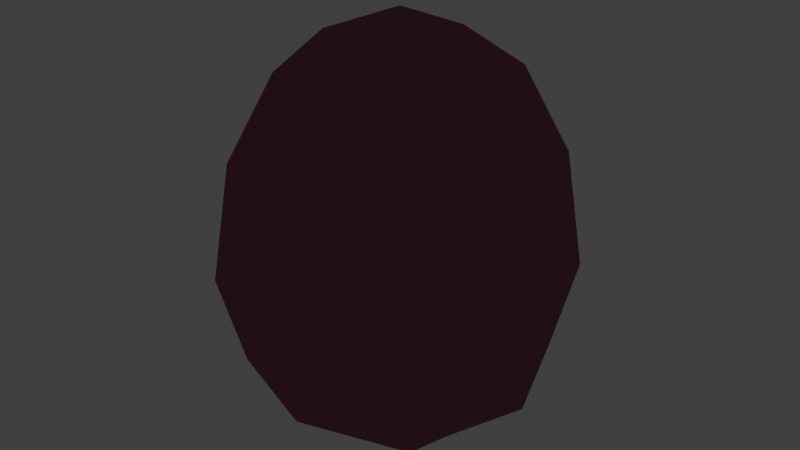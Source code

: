 # Source: Egg.blend  (saved by Blender 4.0.36; exported with 4.5.12 LTS)
import bpy
from mathutils import Matrix  # noqa: F401  (used for matrix-valued properties, if any)

bpy.ops.wm.read_factory_settings(use_empty=True)
scene = bpy.context.scene
scene.name = 'Scene'

# ---- collections
col_collection = bpy.data.collections.new('Collection'); scene.collection.children.link(col_collection)

# ---- images (referenced by path relative to the original .blend; pixels are not part of the script)
import os
ASSET_DIR = os.environ.get("B2B_ASSET_DIR", "")  # directory of the original .blend (textures are referenced by path, not embedded)
HERE = os.path.dirname(os.path.abspath(__file__))  # packed textures are extracted next to this script under _unpacked/

def load_image(name, relpath, width, height, colorspace="sRGB"):
    """Load a texture the original file referenced (path relative to the .blend, or extracted next to this script)."""
    p = next((c for c in (os.path.join(HERE, relpath), os.path.join(ASSET_DIR, relpath)) if relpath and os.path.exists(c)), "")
    if p:
        img = bpy.data.images.load(p, check_existing=True)
        img.name = name
    else:  # same state as the original file: an image datablock whose file is absent (Cycles renders it pink)
        img = bpy.data.images.new(name, width, height)
        img.source = "FILE"
        img.filepath = "//" + (relpath or name)
    img.colorspace_settings.name = colorspace
    return img
img_textureatlas_png_001 = load_image('TextureAtlas.png.001', 'TextureAtlas.png', 1024, 1024, 'sRGB')

# ---- materials (node trees are filled in below, after node groups)
mat_material = bpy.data.materials.new('Material')
mat_material.alpha_threshold = 0.0
mat_material.use_transparent_shadow = False
mat_material.roughness = 0.5
mat_material.line_color = (0.0, 0.0, 0.0, 1.0)
mat_lineas = bpy.data.materials.new('Lineas')
mat_lineas.use_backface_culling = True
mat_lineas.use_transparent_shadow = False

# ---- material node trees
mat_material.use_nodes = True; mat_material.node_tree.nodes.clear()
_N = mat_material.node_tree.nodes; _L = mat_material.node_tree.links
n0 = _N.new('ShaderNodeOutputMaterial'); n0.name = 'Material Output'; n0.location = (300, 300)
n1 = _N.new('ShaderNodeTexImage'); n1.name = 'Image Texture'; n1.location = (-280, 282)
n1.image = img_textureatlas_png_001
n2 = _N.new('ShaderNodeEmission'); n2.name = 'Emission'; n2.location = (91, 229)
_L.new(n1.outputs[0], n2.inputs[0])
_L.new(n2.outputs[0], n0.inputs[0])
n0.is_active_output = True
mat_lineas.use_nodes = True; mat_lineas.node_tree.nodes.clear()
_N = mat_lineas.node_tree.nodes; _L = mat_lineas.node_tree.links
n0 = _N.new('ShaderNodeOutputMaterial'); n0.name = 'Material Output'; n0.location = (300, 300)
n1 = _N.new('ShaderNodeEmission'); n1.name = 'Emission'; n1.location = (85, 244)
n1.inputs[0].default_value = (0.01445, 0.005181, 0.007498, 1.0)
_L.new(n1.outputs[0], n0.inputs[0])
n0.is_active_output = True

# ---- world
world_world = bpy.data.worlds.new('World'); scene.world = world_world
world_world.use_nodes = True; world_world.node_tree.nodes.clear()
_N = world_world.node_tree.nodes; _L = world_world.node_tree.links
n0 = _N.new('ShaderNodeOutputWorld'); n0.name = 'World Output'; n0.location = (300, 300)
n1 = _N.new('ShaderNodeBackground'); n1.name = 'Background'; n1.location = (10, 300)
n1.inputs[0].default_value = (0.05088, 0.05088, 0.05088, 1.0)
_L.new(n1.outputs[0], n0.inputs[0])
n0.is_active_output = True
world_world.color = (0.05088, 0.05088, 0.05088)
world_world.use_sun_shadow = False
world_world.sun_shadow_jitter_overblur = 0.0

# ---- meshes
me_cube = bpy.data.meshes.new('Cube')
me_cube.from_pydata([(-0.1169, -0.1169, 0.02886), (-0.1227, -0.1227, 0.5878), (-0.1169, 0.1169, 0.02886), (-0.1227, 0.1227, 0.5878), (0.1169, -0.1169, 0.02886), (0.1227, -0.1227, 0.5878), (0.1169, 0.1169, 0.02886), (0.1227, 0.1227, 0.5878), (-0.1991, -0.1991, 0.2454), (-0.1991, 0.1991, 0.2454), (0.1991, 0.1991, 0.2454), (0.1991, -0.1991, 0.2454), (-0.1362, 3.26e-09, 0.01672), (-0.1757, -0.1757, 0.4466), (-0.1438, 9.313e-10, 0.6165), (-0.1708, 0.1708, 0.09756), (6.985e-10, 0.1362, 0.01672), (0.0, 0.1438, 0.6165), (0.1708, 0.1708, 0.09756), (0.1362, -2.328e-10, 0.01672), (0.1438, -9.313e-10, 0.6165), (0.1708, -0.1708, 0.09756), (-2.561e-09, -0.1362, 0.01672), (0.0, -0.1438, 0.6165), (-0.1708, -0.1708, 0.09756), (-0.1757, 0.1757, 0.4466), (0.1757, 0.1757, 0.4466), (0.1757, -0.1757, 0.4466), (-2.328e-10, -0.2738, 0.2454), (0.2738, -6.054e-09, 0.2454), (6.054e-09, 0.2738, 0.2454), (-0.2738, 2.328e-09, 0.2454), (-0.2405, 5.821e-09, 0.4495), (5.821e-09, 0.2405, 0.4495), (0.2405, -5.821e-09, 0.4495), (-5.821e-09, -0.2405, 0.4495), (1.979e-09, -4.657e-10, -0.008759), (-2.328e-09, 9.313e-10, 0.6767), (1.397e-09, -0.2337, 0.09637), (0.2337, -2.328e-09, 0.09637), (2.328e-09, 0.2337, 0.09637), (-0.2337, 2.328e-09, 0.09637)], [], [(8, 13, 32, 31), (13, 1, 14, 32), (32, 14, 3, 25), (31, 32, 25, 9), (9, 25, 33, 30), (25, 3, 17, 33), (33, 17, 7, 26), (30, 33, 26, 10), (10, 26, 34, 29), (26, 7, 20, 34), (34, 20, 5, 27), (29, 34, 27, 11), (11, 27, 35, 28), (27, 5, 23, 35), (35, 23, 1, 13), (28, 35, 13, 8), (2, 16, 36, 12), (16, 6, 19, 36), (36, 19, 4, 22), (12, 36, 22, 0), (7, 17, 37, 20), (17, 3, 14, 37), (37, 14, 1, 23), (20, 37, 23, 5), (4, 21, 38, 22), (21, 11, 28, 38), (38, 28, 8, 24), (22, 38, 24, 0), (6, 18, 39, 19), (18, 10, 29, 39), (39, 29, 11, 21), (19, 39, 21, 4), (2, 15, 40, 16), (15, 9, 30, 40), (40, 30, 10, 18), (16, 40, 18, 6), (0, 24, 41, 12), (24, 8, 31, 41), (41, 31, 9, 15), (12, 41, 15, 2)])
me_cube.polygons.foreach_set('use_smooth', [True] * 40)
_uv = me_cube.uv_layers.new(name='UVMap')
_uv.uv.foreach_set('vector', [0.2864, 0.9095, 0.2868, 0.9189, 0.2858, 0.9191, 0.2853, 0.9095, 0.2868, 0.9189, 0.2876, 0.9256, 0.2873, 0.9269, 0.2858, 0.9191, 0.2858, 0.9191, 0.2873, 0.9269, 0.2876, 0.9256, 0.2868, 0.9189, 0.2853, 0.9095, 0.2858, 0.9191, 0.2868, 0.9189, 0.2864, 0.9095, 0.2864, 0.9095, 0.2868, 0.9189, 0.2894, 0.9191, 0.2894, 0.9095, 0.2868, 0.9189, 0.2876, 0.9256, 0.2894, 0.9269, 0.2894, 0.9191, 0.2894, 0.9191, 0.2894, 0.9269, 0.2913, 0.9256, 0.2921, 0.9189, 0.2894, 0.9095, 0.2894, 0.9191, 0.2921, 0.9189, 0.2924, 0.9095, 0.2924, 0.9095, 0.2921, 0.9189, 0.2931, 0.9191, 0.2936, 0.9095, 0.2921, 0.9189, 0.2913, 0.9256, 0.2916, 0.9269, 0.2931, 0.9191, 0.2931, 0.9191, 0.2916, 0.9269, 0.2913, 0.9256, 0.2921, 0.9189, 0.2936, 0.9095, 0.2931, 0.9191, 0.2921, 0.9189, 0.2924, 0.9095, 0.2924, 0.9095, 0.2921, 0.9189, 0.2894, 0.9191, 0.2894, 0.9095, 0.2921, 0.9189, 0.2913, 0.9256, 0.2894, 0.9269, 0.2894, 0.9191, 0.2894, 0.9191, 0.2894, 0.9269, 0.2876, 0.9256, 0.2868, 0.9189, 0.2894, 0.9095, 0.2894, 0.9191, 0.2868, 0.9189, 0.2864, 0.9095, 0.2877, 0.8993, 0.2894, 0.8987, 0.2894, 0.8975, 0.2874, 0.8987, 0.2894, 0.8987, 0.2912, 0.8993, 0.2915, 0.8987, 0.2894, 0.8975, 0.2894, 0.8975, 0.2915, 0.8987, 0.2912, 0.8993, 0.2894, 0.8987, 0.2874, 0.8987, 0.2894, 0.8975, 0.2894, 0.8987, 0.2877, 0.8993, 0.2913, 0.9256, 0.2894, 0.9269, 0.2894, 0.9298, 0.2916, 0.9269, 0.2894, 0.9269, 0.2876, 0.9256, 0.2873, 0.9269, 0.2894, 0.9298, 0.2894, 0.9298, 0.2873, 0.9269, 0.2876, 0.9256, 0.2894, 0.9269, 0.2916, 0.9269, 0.2894, 0.9298, 0.2894, 0.9269, 0.2913, 0.9256, 0.2912, 0.8993, 0.292, 0.9025, 0.2894, 0.9025, 0.2894, 0.8987, 0.292, 0.9025, 0.2924, 0.9095, 0.2894, 0.9095, 0.2894, 0.9025, 0.2894, 0.9025, 0.2894, 0.9095, 0.2864, 0.9095, 0.2868, 0.9025, 0.2894, 0.8987, 0.2894, 0.9025, 0.2868, 0.9025, 0.2877, 0.8993, 0.2912, 0.8993, 0.292, 0.9025, 0.293, 0.9025, 0.2915, 0.8987, 0.292, 0.9025, 0.2924, 0.9095, 0.2936, 0.9095, 0.293, 0.9025, 0.293, 0.9025, 0.2936, 0.9095, 0.2924, 0.9095, 0.292, 0.9025, 0.2915, 0.8987, 0.293, 0.9025, 0.292, 0.9025, 0.2912, 0.8993, 0.2877, 0.8993, 0.2868, 0.9025, 0.2894, 0.9025, 0.2894, 0.8987, 0.2868, 0.9025, 0.2864, 0.9095, 0.2894, 0.9095, 0.2894, 0.9025, 0.2894, 0.9025, 0.2894, 0.9095, 0.2924, 0.9095, 0.292, 0.9025, 0.2894, 0.8987, 0.2894, 0.9025, 0.292, 0.9025, 0.2912, 0.8993, 0.2877, 0.8993, 0.2868, 0.9025, 0.2859, 0.9025, 0.2874, 0.8987, 0.2868, 0.9025, 0.2864, 0.9095, 0.2853, 0.9095, 0.2859, 0.9025, 0.2859, 0.9025, 0.2853, 0.9095, 0.2864, 0.9095, 0.2868, 0.9025, 0.2874, 0.8987, 0.2859, 0.9025, 0.2868, 0.9025, 0.2877, 0.8993])
me_cube.materials.append(mat_material)
me_cube.materials.append(mat_lineas)
me_cube.update()

# ---- objects
ob_egg = bpy.data.objects.new('Egg', me_cube)

# ---- transforms, parenting, visibility, modifiers, constraints
ob_egg.location = (0.0, 0.0, 0.0)
_m = ob_egg.modifiers.new('Solidify', 'SOLIDIFY')
_m.thickness = 0.03
_m.offset = 1.0
_m.material_offset = 1
_m.use_flip_normals = True

# ---- collection membership
col_collection.objects.link(ob_egg)

# ---- scene / render settings (as saved in the file)
scene.frame_start = 1; scene.frame_end = 250; scene.frame_set(0)
scene.render.engine = 'BLENDER_EEVEE_NEXT'
scene.cycles.sampling_pattern = 'TABULATED_SOBOL'
scene.view_settings.view_transform = 'Standard'
bpy.context.view_layer.update()

# ---- added for rendering (the .blend has no active camera): camera
cam_auto = bpy.data.cameras.new('AutoCamera')
cam_auto.lens = 50.0
cam_auto.sensor_width = 36.0
cam_auto.clip_end = 1000.0
ob_auto_camera = bpy.data.objects.new('AutoCamera', cam_auto)
scene.collection.objects.link(ob_auto_camera)
ob_auto_camera.location = (1.05248, -1.26298, 1.17597)
ob_auto_camera.rotation_euler = (1.09748, -7.21219e-08, 0.694738)
scene.camera = ob_auto_camera
bpy.context.view_layer.update()
